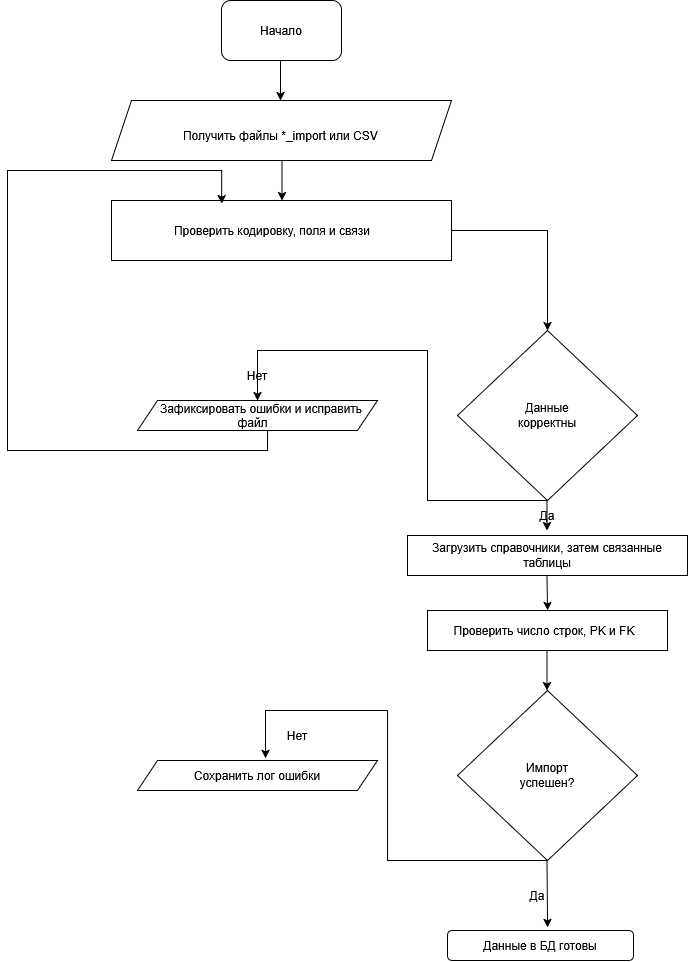

The diagram above was exported from draw.io. Its source (the exported page's mxGraphModel, read from the mxfile embedded in the PNG):
<mxGraphModel dx="1414" dy="787" grid="1" gridSize="10" guides="1" tooltips="1" connect="1" arrows="1" fold="1" page="1" pageScale="1" pageWidth="827" pageHeight="1169" math="0" shadow="0">
  <root>
    <mxCell id="0" />
    <mxCell id="1" parent="0" />
    <mxCell id="eL0enOpkn7GNKMwd0si0-1" parent="1" style="rounded=1;whiteSpace=wrap;html=1;" value="" vertex="1">
      <mxGeometry height="60" width="120" x="354" y="30" as="geometry" />
    </mxCell>
    <mxCell id="eL0enOpkn7GNKMwd0si0-2" parent="1" style="text;html=1;whiteSpace=wrap;strokeColor=none;fillColor=none;align=center;verticalAlign=middle;rounded=0;" value="Начало" vertex="1">
      <mxGeometry height="30" width="60" x="384" y="45" as="geometry" />
    </mxCell>
    <mxCell id="eL0enOpkn7GNKMwd0si0-3" edge="1" parent="1" style="endArrow=classic;html=1;rounded=0;" value="">
      <mxGeometry height="50" relative="1" width="50" as="geometry">
        <mxPoint x="413" y="90" as="sourcePoint" />
        <mxPoint x="413" y="130" as="targetPoint" />
      </mxGeometry>
    </mxCell>
    <mxCell id="eL0enOpkn7GNKMwd0si0-4" parent="1" style="shape=parallelogram;perimeter=parallelogramPerimeter;whiteSpace=wrap;html=1;shapeInside=1;fixedSize=1;" value="" vertex="1">
      <mxGeometry height="60" width="340" x="244" y="130" as="geometry" />
    </mxCell>
    <mxCell id="eL0enOpkn7GNKMwd0si0-5" parent="1" style="text;html=1;whiteSpace=wrap;strokeColor=none;fillColor=none;align=center;verticalAlign=middle;rounded=0;" value="Получить файлы *_import или CSV&amp;nbsp;" vertex="1">
      <mxGeometry height="30" width="270" x="280" y="150" as="geometry" />
    </mxCell>
    <mxCell id="eL0enOpkn7GNKMwd0si0-6" parent="1" style="rounded=0;whiteSpace=wrap;html=1;" value="" vertex="1">
      <mxGeometry height="60" width="340" x="244" y="230" as="geometry" />
    </mxCell>
    <mxCell id="eL0enOpkn7GNKMwd0si0-7" edge="1" parent="1" style="endArrow=classic;html=1;rounded=0;" value="">
      <mxGeometry height="50" relative="1" width="50" as="geometry">
        <mxPoint x="414.5" y="190" as="sourcePoint" />
        <mxPoint x="414.5" y="230" as="targetPoint" />
      </mxGeometry>
    </mxCell>
    <mxCell id="eL0enOpkn7GNKMwd0si0-8" parent="1" style="text;html=1;whiteSpace=wrap;strokeColor=none;fillColor=none;align=center;verticalAlign=middle;rounded=0;" value="Проверить кодировку, поля и связи" vertex="1">
      <mxGeometry height="30" width="290" x="260" y="245" as="geometry" />
    </mxCell>
    <mxCell id="eL0enOpkn7GNKMwd0si0-9" edge="1" parent="1" style="endArrow=classic;html=1;rounded=0;" value="">
      <mxGeometry height="50" relative="1" width="50" as="geometry">
        <Array as="points">
          <mxPoint x="680" y="260" />
        </Array>
        <mxPoint x="584" y="260" as="sourcePoint" />
        <mxPoint x="680" y="360" as="targetPoint" />
      </mxGeometry>
    </mxCell>
    <mxCell id="eL0enOpkn7GNKMwd0si0-10" parent="1" style="rhombus;whiteSpace=wrap;html=1;shapeInside=1;" value="" vertex="1">
      <mxGeometry height="170" width="180" x="590" y="360" as="geometry" />
    </mxCell>
    <mxCell id="eL0enOpkn7GNKMwd0si0-11" parent="1" style="text;html=1;whiteSpace=wrap;strokeColor=none;fillColor=none;align=center;verticalAlign=middle;rounded=0;" value="Данные корректны" vertex="1">
      <mxGeometry height="30" width="60" x="650" y="430" as="geometry" />
    </mxCell>
    <mxCell id="eL0enOpkn7GNKMwd0si0-12" edge="1" parent="1" style="endArrow=classic;html=1;rounded=0;" value="">
      <mxGeometry height="50" relative="1" width="50" as="geometry">
        <mxPoint x="679.5" y="530" as="sourcePoint" />
        <mxPoint x="679.5" y="560" as="targetPoint" />
      </mxGeometry>
    </mxCell>
    <mxCell id="eL0enOpkn7GNKMwd0si0-13" parent="1" style="text;html=1;whiteSpace=wrap;strokeColor=none;fillColor=none;align=center;verticalAlign=middle;rounded=0;" value="Да" vertex="1">
      <mxGeometry height="30" width="60" x="650" y="530" as="geometry" />
    </mxCell>
    <mxCell id="eL0enOpkn7GNKMwd0si0-14" parent="1" style="rounded=0;whiteSpace=wrap;html=1;" value="" vertex="1">
      <mxGeometry height="40" width="280" x="540" y="565" as="geometry" />
    </mxCell>
    <mxCell id="eL0enOpkn7GNKMwd0si0-15" parent="1" style="text;html=1;whiteSpace=wrap;strokeColor=none;fillColor=none;align=center;verticalAlign=middle;rounded=0;" value="Загрузить справочники, затем связанные таблицы" vertex="1">
      <mxGeometry height="30" width="240" x="560" y="570" as="geometry" />
    </mxCell>
    <mxCell id="eL0enOpkn7GNKMwd0si0-16" edge="1" parent="1" style="endArrow=classic;html=1;rounded=0;entryX=0.5;entryY=0;entryDx=0;entryDy=0;" target="eL0enOpkn7GNKMwd0si0-17" value="">
      <mxGeometry height="50" relative="1" width="50" as="geometry">
        <mxPoint x="679.5" y="605" as="sourcePoint" />
        <mxPoint x="679.5" y="645" as="targetPoint" />
      </mxGeometry>
    </mxCell>
    <mxCell id="eL0enOpkn7GNKMwd0si0-17" parent="1" style="rounded=0;whiteSpace=wrap;html=1;" value="" vertex="1">
      <mxGeometry height="40" width="240" x="560" y="640" as="geometry" />
    </mxCell>
    <mxCell id="eL0enOpkn7GNKMwd0si0-18" parent="1" style="text;html=1;whiteSpace=wrap;strokeColor=none;fillColor=none;align=center;verticalAlign=middle;rounded=0;" value="Проверить число строк, PK и FK" vertex="1">
      <mxGeometry height="30" width="186" x="584" y="645" as="geometry" />
    </mxCell>
    <mxCell id="eL0enOpkn7GNKMwd0si0-19" edge="1" parent="1" style="endArrow=classic;html=1;rounded=0;" value="">
      <mxGeometry height="50" relative="1" width="50" as="geometry">
        <mxPoint x="679.5" y="680" as="sourcePoint" />
        <mxPoint x="679.5" y="720" as="targetPoint" />
      </mxGeometry>
    </mxCell>
    <mxCell id="eL0enOpkn7GNKMwd0si0-20" parent="1" style="rhombus;whiteSpace=wrap;html=1;shapeInside=1;" value="" vertex="1">
      <mxGeometry height="170" width="180" x="590" y="720" as="geometry" />
    </mxCell>
    <mxCell id="eL0enOpkn7GNKMwd0si0-21" parent="1" style="text;html=1;whiteSpace=wrap;strokeColor=none;fillColor=none;align=center;verticalAlign=middle;rounded=0;" value="Импорт успешен?" vertex="1">
      <mxGeometry height="30" width="60" x="650" y="790" as="geometry" />
    </mxCell>
    <mxCell id="eL0enOpkn7GNKMwd0si0-22" edge="1" parent="1" style="endArrow=classic;html=1;rounded=0;entryX=0.538;entryY=-0.1;entryDx=0;entryDy=0;entryPerimeter=0;" target="eL0enOpkn7GNKMwd0si0-24" value="">
      <mxGeometry height="50" relative="1" width="50" as="geometry">
        <mxPoint x="679.5" y="890" as="sourcePoint" />
        <mxPoint x="681" y="950" as="targetPoint" />
      </mxGeometry>
    </mxCell>
    <mxCell id="eL0enOpkn7GNKMwd0si0-23" parent="1" style="text;html=1;whiteSpace=wrap;strokeColor=none;fillColor=none;align=center;verticalAlign=middle;rounded=0;" value="Да" vertex="1">
      <mxGeometry height="30" width="60" x="640" y="910" as="geometry" />
    </mxCell>
    <mxCell id="eL0enOpkn7GNKMwd0si0-24" parent="1" style="rounded=1;whiteSpace=wrap;html=1;" value="Данные в БД готовы" vertex="1">
      <mxGeometry height="30" width="186" x="580" y="960" as="geometry" />
    </mxCell>
    <mxCell id="eL0enOpkn7GNKMwd0si0-25" edge="1" parent="1" source="eL0enOpkn7GNKMwd0si0-20" style="endArrow=classic;html=1;rounded=0;entryX=0.533;entryY=-0.067;entryDx=0;entryDy=0;entryPerimeter=0;exitX=0.5;exitY=1;exitDx=0;exitDy=0;" target="eL0enOpkn7GNKMwd0si0-27" value="">
      <mxGeometry height="50" relative="1" width="50" as="geometry">
        <Array as="points">
          <mxPoint x="520" y="890" />
          <mxPoint x="520" y="740" />
          <mxPoint x="397.92" y="740" />
        </Array>
        <mxPoint x="590" y="804.5" as="sourcePoint" />
        <mxPoint x="400" y="740" as="targetPoint" />
      </mxGeometry>
    </mxCell>
    <mxCell id="eL0enOpkn7GNKMwd0si0-26" parent="1" style="text;html=1;whiteSpace=wrap;strokeColor=none;fillColor=none;align=center;verticalAlign=middle;rounded=0;" value="Нет" vertex="1">
      <mxGeometry height="30" width="60" x="400" y="750" as="geometry" />
    </mxCell>
    <mxCell id="eL0enOpkn7GNKMwd0si0-27" parent="1" style="shape=parallelogram;perimeter=parallelogramPerimeter;whiteSpace=wrap;html=1;shapeInside=1;fixedSize=1;" value="Сохранить лог ошибки" vertex="1">
      <mxGeometry height="30" width="240" x="270" y="790" as="geometry" />
    </mxCell>
    <mxCell id="eL0enOpkn7GNKMwd0si0-28" parent="1" style="text;html=1;whiteSpace=wrap;strokeColor=none;fillColor=none;align=center;verticalAlign=middle;rounded=0;" value="Нет" vertex="1">
      <mxGeometry height="30" width="60" x="360" y="390" as="geometry" />
    </mxCell>
    <mxCell id="eL0enOpkn7GNKMwd0si0-29" edge="1" parent="1" source="eL0enOpkn7GNKMwd0si0-10" style="endArrow=classic;html=1;rounded=0;exitX=0.5;exitY=1;exitDx=0;exitDy=0;entryX=0.5;entryY=0;entryDx=0;entryDy=0;" target="eL0enOpkn7GNKMwd0si0-30" value="">
      <mxGeometry height="50" relative="1" width="50" as="geometry">
        <Array as="points">
          <mxPoint x="560" y="530" />
          <mxPoint x="560" y="380" />
          <mxPoint x="390" y="380" />
        </Array>
        <mxPoint x="640" y="540" as="sourcePoint" />
        <mxPoint x="400" y="380" as="targetPoint" />
      </mxGeometry>
    </mxCell>
    <mxCell id="eL0enOpkn7GNKMwd0si0-30" parent="1" style="shape=parallelogram;perimeter=parallelogramPerimeter;whiteSpace=wrap;html=1;shapeInside=1;fixedSize=1;" value="Зафиксировать ошибки и исправить файл" vertex="1">
      <mxGeometry height="30" width="240" x="270" y="430" as="geometry" />
    </mxCell>
    <mxCell id="eL0enOpkn7GNKMwd0si0-31" edge="1" parent="1" source="eL0enOpkn7GNKMwd0si0-30" style="endArrow=classic;html=1;rounded=0;entryX=0.324;entryY=0.05;entryDx=0;entryDy=0;entryPerimeter=0;exitX=0.542;exitY=1;exitDx=0;exitDy=0;exitPerimeter=0;" target="eL0enOpkn7GNKMwd0si0-6" value="">
      <mxGeometry height="50" relative="1" width="50" as="geometry">
        <Array as="points">
          <mxPoint x="400" y="480" />
          <mxPoint x="140" y="480" />
          <mxPoint x="140" y="200" />
          <mxPoint x="354.16" y="200" />
        </Array>
        <mxPoint x="400" y="480" as="sourcePoint" />
        <mxPoint x="410" y="200" as="targetPoint" />
      </mxGeometry>
    </mxCell>
  </root>
</mxGraphModel>